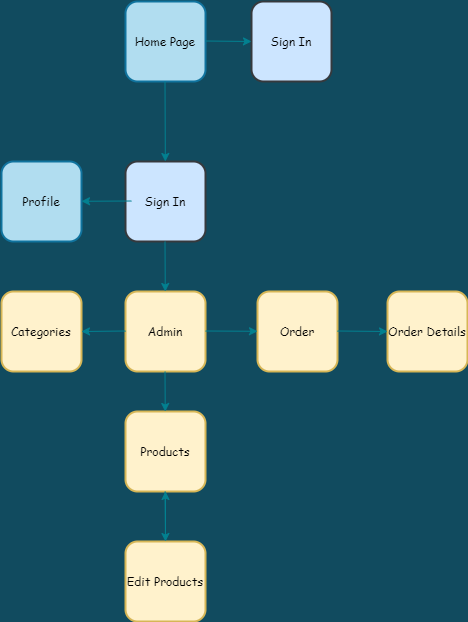

The diagram above was exported from draw.io. Its source (the exported page's mxGraphModel, read from the mxfile embedded in the PNG):
<mxGraphModel dx="870" dy="626" grid="1" gridSize="10" guides="1" tooltips="1" connect="1" arrows="1" fold="1" page="1" pageScale="1" pageWidth="827" pageHeight="1169" background="#114B5F" math="0" shadow="0">
  <root>
    <mxCell id="WIyWlLk6GJQsqaUBKTNV-0" />
    <mxCell id="WIyWlLk6GJQsqaUBKTNV-1" parent="WIyWlLk6GJQsqaUBKTNV-0" />
    <mxCell id="GkLszAUBJG6L_GID19AL-1" value="Sign In" style="whiteSpace=wrap;html=1;aspect=fixed;strokeWidth=2;fontFamily=Comic Sans MS;fillColor=#cce5ff;strokeColor=#36393d;rounded=1;" vertex="1" parent="WIyWlLk6GJQsqaUBKTNV-1">
      <mxGeometry x="328" y="280" width="80" height="80" as="geometry" />
    </mxCell>
    <mxCell id="GkLszAUBJG6L_GID19AL-20" value="Home Page" style="whiteSpace=wrap;html=1;aspect=fixed;strokeWidth=2;fontFamily=Comic Sans MS;fillColor=#b1ddf0;strokeColor=#10739e;rounded=1;" vertex="1" parent="WIyWlLk6GJQsqaUBKTNV-1">
      <mxGeometry x="328" y="120" width="80" height="80" as="geometry" />
    </mxCell>
    <mxCell id="GkLszAUBJG6L_GID19AL-21" value="Sign In" style="whiteSpace=wrap;html=1;aspect=fixed;strokeWidth=2;fontFamily=Comic Sans MS;fillColor=#cce5ff;strokeColor=#36393d;rounded=1;" vertex="1" parent="WIyWlLk6GJQsqaUBKTNV-1">
      <mxGeometry x="454" y="120" width="80" height="80" as="geometry" />
    </mxCell>
    <mxCell id="GkLszAUBJG6L_GID19AL-22" value="Profile" style="whiteSpace=wrap;html=1;aspect=fixed;strokeWidth=2;fontFamily=Comic Sans MS;fillColor=#b1ddf0;strokeColor=#10739e;rounded=1;" vertex="1" parent="WIyWlLk6GJQsqaUBKTNV-1">
      <mxGeometry x="204" y="280" width="80" height="80" as="geometry" />
    </mxCell>
    <mxCell id="GkLszAUBJG6L_GID19AL-23" value="" style="endArrow=classic;html=1;rounded=1;sketch=0;fontColor=#E4FDE1;strokeColor=#028090;fillColor=#F45B69;curved=0;" edge="1" parent="WIyWlLk6GJQsqaUBKTNV-1" target="GkLszAUBJG6L_GID19AL-1">
      <mxGeometry width="50" height="50" relative="1" as="geometry">
        <mxPoint x="367.5" y="200" as="sourcePoint" />
        <mxPoint x="367.5" y="270" as="targetPoint" />
      </mxGeometry>
    </mxCell>
    <mxCell id="GkLszAUBJG6L_GID19AL-25" value="" style="endArrow=classic;html=1;rounded=1;sketch=0;fontColor=#E4FDE1;strokeColor=#028090;fillColor=#F45B69;curved=0;" edge="1" parent="WIyWlLk6GJQsqaUBKTNV-1" target="GkLszAUBJG6L_GID19AL-22">
      <mxGeometry width="50" height="50" relative="1" as="geometry">
        <mxPoint x="334" y="319.5" as="sourcePoint" />
        <mxPoint x="264" y="319.5" as="targetPoint" />
      </mxGeometry>
    </mxCell>
    <mxCell id="GkLszAUBJG6L_GID19AL-26" value="" style="endArrow=classic;html=1;rounded=1;sketch=0;fontColor=#E4FDE1;strokeColor=#028090;fillColor=#F45B69;curved=0;entryX=0;entryY=0.5;entryDx=0;entryDy=0;" edge="1" parent="WIyWlLk6GJQsqaUBKTNV-1" target="GkLszAUBJG6L_GID19AL-21">
      <mxGeometry width="50" height="50" relative="1" as="geometry">
        <mxPoint x="408" y="159.5" as="sourcePoint" />
        <mxPoint x="488" y="159.5" as="targetPoint" />
      </mxGeometry>
    </mxCell>
    <mxCell id="GkLszAUBJG6L_GID19AL-27" value="Admin" style="whiteSpace=wrap;html=1;aspect=fixed;strokeWidth=2;fontFamily=Comic Sans MS;fillColor=#fff2cc;strokeColor=#d6b656;rounded=1;" vertex="1" parent="WIyWlLk6GJQsqaUBKTNV-1">
      <mxGeometry x="328" y="410" width="80" height="80" as="geometry" />
    </mxCell>
    <mxCell id="GkLszAUBJG6L_GID19AL-28" value="" style="endArrow=classic;html=1;rounded=1;sketch=0;fontColor=#E4FDE1;strokeColor=#028090;fillColor=#F45B69;curved=0;" edge="1" parent="WIyWlLk6GJQsqaUBKTNV-1" target="GkLszAUBJG6L_GID19AL-27">
      <mxGeometry width="50" height="50" relative="1" as="geometry">
        <mxPoint x="367.5" y="360" as="sourcePoint" />
        <mxPoint x="367.5" y="440" as="targetPoint" />
      </mxGeometry>
    </mxCell>
    <mxCell id="GkLszAUBJG6L_GID19AL-29" value="Categories" style="whiteSpace=wrap;html=1;aspect=fixed;strokeWidth=2;fontFamily=Comic Sans MS;fillColor=#fff2cc;strokeColor=#d6b656;rounded=1;" vertex="1" parent="WIyWlLk6GJQsqaUBKTNV-1">
      <mxGeometry x="204" y="410" width="80" height="80" as="geometry" />
    </mxCell>
    <mxCell id="GkLszAUBJG6L_GID19AL-31" value="" style="endArrow=classic;html=1;rounded=1;sketch=0;fontColor=#E4FDE1;strokeColor=#028090;fillColor=#F45B69;curved=0;entryX=1;entryY=0.5;entryDx=0;entryDy=0;" edge="1" parent="WIyWlLk6GJQsqaUBKTNV-1" target="GkLszAUBJG6L_GID19AL-29">
      <mxGeometry width="50" height="50" relative="1" as="geometry">
        <mxPoint x="328" y="449.5" as="sourcePoint" />
        <mxPoint x="248" y="449.5" as="targetPoint" />
      </mxGeometry>
    </mxCell>
    <mxCell id="GkLszAUBJG6L_GID19AL-32" value="Order Details" style="whiteSpace=wrap;html=1;aspect=fixed;strokeWidth=2;fontFamily=Comic Sans MS;fillColor=#fff2cc;strokeColor=#d6b656;rounded=1;" vertex="1" parent="WIyWlLk6GJQsqaUBKTNV-1">
      <mxGeometry x="590" y="410" width="80" height="80" as="geometry" />
    </mxCell>
    <mxCell id="GkLszAUBJG6L_GID19AL-34" value="Order" style="whiteSpace=wrap;html=1;aspect=fixed;strokeWidth=2;fontFamily=Comic Sans MS;fillColor=#fff2cc;strokeColor=#d6b656;rounded=1;" vertex="1" parent="WIyWlLk6GJQsqaUBKTNV-1">
      <mxGeometry x="460" y="410" width="80" height="80" as="geometry" />
    </mxCell>
    <mxCell id="GkLszAUBJG6L_GID19AL-35" value="" style="endArrow=classic;html=1;rounded=1;sketch=0;fontColor=#E4FDE1;strokeColor=#028090;fillColor=#F45B69;curved=0;" edge="1" parent="WIyWlLk6GJQsqaUBKTNV-1" target="GkLszAUBJG6L_GID19AL-34">
      <mxGeometry width="50" height="50" relative="1" as="geometry">
        <mxPoint x="408" y="449.5" as="sourcePoint" />
        <mxPoint x="460" y="450" as="targetPoint" />
      </mxGeometry>
    </mxCell>
    <mxCell id="GkLszAUBJG6L_GID19AL-36" value="" style="endArrow=classic;html=1;rounded=1;sketch=0;fontColor=#E4FDE1;strokeColor=#028090;fillColor=#F45B69;curved=0;entryX=0;entryY=0.5;entryDx=0;entryDy=0;" edge="1" parent="WIyWlLk6GJQsqaUBKTNV-1" target="GkLszAUBJG6L_GID19AL-32">
      <mxGeometry width="50" height="50" relative="1" as="geometry">
        <mxPoint x="540" y="449.5" as="sourcePoint" />
        <mxPoint x="630" y="449.5" as="targetPoint" />
      </mxGeometry>
    </mxCell>
    <mxCell id="GkLszAUBJG6L_GID19AL-37" value="Products" style="whiteSpace=wrap;html=1;aspect=fixed;strokeWidth=2;fontFamily=Comic Sans MS;fillColor=#fff2cc;strokeColor=#d6b656;rounded=1;" vertex="1" parent="WIyWlLk6GJQsqaUBKTNV-1">
      <mxGeometry x="328" y="530" width="80" height="80" as="geometry" />
    </mxCell>
    <mxCell id="GkLszAUBJG6L_GID19AL-38" value="" style="endArrow=classic;html=1;rounded=1;sketch=0;fontColor=#E4FDE1;strokeColor=#028090;fillColor=#F45B69;curved=0;" edge="1" parent="WIyWlLk6GJQsqaUBKTNV-1" target="GkLszAUBJG6L_GID19AL-37">
      <mxGeometry width="50" height="50" relative="1" as="geometry">
        <mxPoint x="367.5" y="490" as="sourcePoint" />
        <mxPoint x="367.5" y="580" as="targetPoint" />
      </mxGeometry>
    </mxCell>
    <mxCell id="GkLszAUBJG6L_GID19AL-41" value="" style="edgeStyle=orthogonalEdgeStyle;curved=0;rounded=1;sketch=0;orthogonalLoop=1;jettySize=auto;html=1;fontColor=#E4FDE1;strokeColor=#028090;fillColor=#F45B69;" edge="1" parent="WIyWlLk6GJQsqaUBKTNV-1" source="GkLszAUBJG6L_GID19AL-39" target="GkLszAUBJG6L_GID19AL-37">
      <mxGeometry relative="1" as="geometry" />
    </mxCell>
    <mxCell id="GkLszAUBJG6L_GID19AL-39" value="Edit Products" style="whiteSpace=wrap;html=1;aspect=fixed;strokeWidth=2;fontFamily=Comic Sans MS;fillColor=#fff2cc;strokeColor=#d6b656;rounded=1;" vertex="1" parent="WIyWlLk6GJQsqaUBKTNV-1">
      <mxGeometry x="328" y="660" width="80" height="80" as="geometry" />
    </mxCell>
    <mxCell id="GkLszAUBJG6L_GID19AL-40" value="" style="endArrow=classic;html=1;rounded=1;sketch=0;fontColor=#E4FDE1;strokeColor=#028090;fillColor=#F45B69;curved=0;entryX=0.5;entryY=0;entryDx=0;entryDy=0;" edge="1" parent="WIyWlLk6GJQsqaUBKTNV-1" target="GkLszAUBJG6L_GID19AL-39">
      <mxGeometry width="50" height="50" relative="1" as="geometry">
        <mxPoint x="367.5" y="610" as="sourcePoint" />
        <mxPoint x="367.5" y="690" as="targetPoint" />
      </mxGeometry>
    </mxCell>
  </root>
</mxGraphModel>